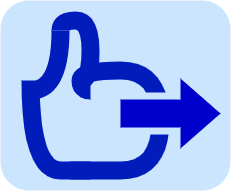

The diagram above was exported from draw.io. Its source (the exported page's mxGraphModel, read from the mxfile embedded in the PNG):
<mxGraphModel dx="267" dy="240" grid="1" gridSize="10" guides="1" tooltips="1" connect="1" arrows="1" fold="1" page="1" pageScale="1" pageWidth="827" pageHeight="1169" math="0" shadow="0">
  <root>
    <mxCell id="0" />
    <mxCell id="1" parent="0" />
    <mxCell id="11" value="" style="rounded=1;whiteSpace=wrap;html=1;fillColor=#CCE5FF;strokeColor=none;" vertex="1" parent="1">
      <mxGeometry x="150" y="280" width="230" height="190" as="geometry" />
    </mxCell>
    <mxCell id="4" value="" style="endArrow=none;html=1;strokeColor=#001DBC;edgeStyle=orthogonalEdgeStyle;curved=1;fillColor=#0050ef;strokeWidth=18;" edge="1" parent="1">
      <mxGeometry width="50" height="50" relative="1" as="geometry">
        <mxPoint x="180" y="370" as="sourcePoint" />
        <mxPoint x="210" y="310" as="targetPoint" />
      </mxGeometry>
    </mxCell>
    <mxCell id="5" value="" style="endArrow=none;html=1;strokeColor=#001DBC;edgeStyle=orthogonalEdgeStyle;curved=1;fillColor=#0050ef;strokeWidth=18;" edge="1" parent="1">
      <mxGeometry width="50" height="50" relative="1" as="geometry">
        <mxPoint x="230" y="360" as="sourcePoint" />
        <mxPoint x="210" y="310" as="targetPoint" />
        <Array as="points">
          <mxPoint x="240" y="360" />
          <mxPoint x="240" y="300" />
          <mxPoint x="210" y="300" />
        </Array>
      </mxGeometry>
    </mxCell>
    <mxCell id="6" value="" style="endArrow=none;html=1;strokeColor=#001DBC;edgeStyle=orthogonalEdgeStyle;curved=1;fillColor=#0050ef;strokeWidth=18;" edge="1" parent="1">
      <mxGeometry width="50" height="50" relative="1" as="geometry">
        <mxPoint x="220" y="450" as="sourcePoint" />
        <mxPoint x="240" y="370" as="targetPoint" />
        <Array as="points">
          <mxPoint x="230" y="450" />
          <mxPoint x="310" y="450" />
          <mxPoint x="310" y="350" />
          <mxPoint x="230" y="350" />
          <mxPoint x="230" y="370" />
        </Array>
      </mxGeometry>
    </mxCell>
    <mxCell id="7" value="" style="endArrow=none;html=1;strokeColor=#001DBC;edgeStyle=orthogonalEdgeStyle;curved=1;fillColor=#0050ef;strokeWidth=18;" edge="1" parent="1">
      <mxGeometry width="50" height="50" relative="1" as="geometry">
        <mxPoint x="180" y="360" as="sourcePoint" />
        <mxPoint x="240" y="450" as="targetPoint" />
        <Array as="points">
          <mxPoint x="180" y="450" />
          <mxPoint x="240" y="450" />
        </Array>
      </mxGeometry>
    </mxCell>
    <mxCell id="14" value="" style="endArrow=none;html=1;strokeColor=#CCE5FF;strokeWidth=8;" edge="1" parent="1">
      <mxGeometry width="50" height="50" relative="1" as="geometry">
        <mxPoint x="293" y="376" as="sourcePoint" />
        <mxPoint x="322" y="376" as="targetPoint" />
      </mxGeometry>
    </mxCell>
    <mxCell id="15" value="" style="endArrow=none;html=1;strokeColor=#CCE5FF;strokeWidth=8;" edge="1" parent="1">
      <mxGeometry width="50" height="50" relative="1" as="geometry">
        <mxPoint x="297" y="410" as="sourcePoint" />
        <mxPoint x="323" y="410" as="targetPoint" />
      </mxGeometry>
    </mxCell>
    <mxCell id="12" value="" style="html=1;shadow=0;dashed=0;align=center;verticalAlign=middle;shape=mxgraph.arrows2.arrow;dy=0.6;dx=40;notch=0;sketch=0;strokeColor=none;fillColor=#0000CC;" vertex="1" parent="1">
      <mxGeometry x="270" y="358" width="100" height="70" as="geometry" />
    </mxCell>
  </root>
</mxGraphModel>